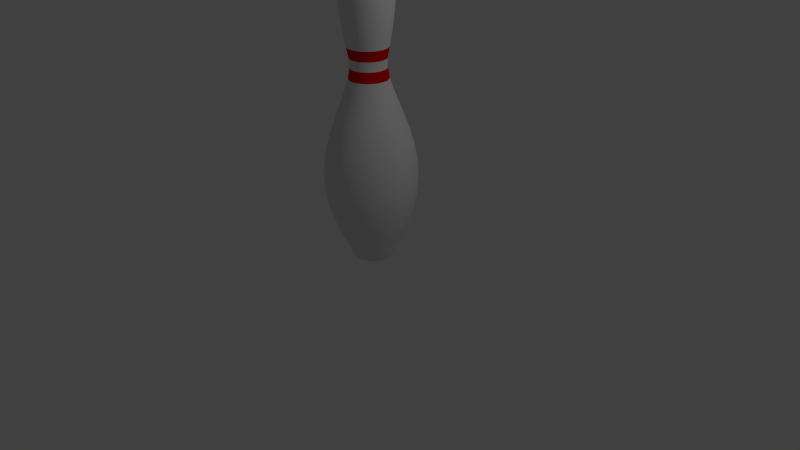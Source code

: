 # Source: Pin.blend  (saved by Blender 2.76.0; exported with 4.5.12 LTS)
import bpy
from mathutils import Matrix  # noqa: F401  (used for matrix-valued properties, if any)

bpy.ops.wm.read_factory_settings(use_empty=True)
scene = bpy.context.scene
scene.name = 'Scene'

# ---- collections
col_collection_1 = bpy.data.collections.new('Collection 1'); scene.collection.children.link(col_collection_1)

# ---- materials (node trees are filled in below, after node groups)
mat_pin = bpy.data.materials.new('Pin')
mat_pin.alpha_threshold = 0.0
mat_pin.use_transparent_shadow = False
mat_pin.roughness = 0.5
mat_stripe = bpy.data.materials.new('Stripe')
mat_stripe.alpha_threshold = 0.0
mat_stripe.use_transparent_shadow = False
mat_stripe.diffuse_color = (0.8, 0.0, 0.003581, 1.0)
mat_stripe.roughness = 0.5

# ---- material node trees

# ---- world
world_world = bpy.data.worlds.new('World'); scene.world = world_world
world_world.color = (0.05088, 0.05088, 0.05088)
world_world.use_sun_shadow = False
world_world.sun_shadow_jitter_overblur = 0.0
world_world.cycles.sampling_method = 'MANUAL'
world_world.cycles.sample_map_resolution = 256

# ---- cameras
cam_camera = bpy.data.cameras.new('Camera')
cam_camera.clip_end = 100.0
cam_camera.lens = 35.0
cam_camera.sensor_width = 32.0
cam_camera.sensor_height = 18.0
cam_camera.ortho_scale = 7.314
cam_camera.dof.focus_distance = 0.0
cam_camera.dof.aperture_fstop = 128.0

# ---- lights
light_lamp = bpy.data.lights.new('Lamp', 'POINT')
light_lamp.transmission_factor = 0.0
light_lamp.cutoff_distance = 30.0
light_lamp.energy = 100.0
light_lamp.shadow_buffer_clip_start = 1.001
light_lamp.shadow_soft_size = 0.1
light_lamp.shadow_maximum_resolution = 0.006
light_lamp.use_absolute_resolution = True
light_lamp.cycles.use_multiple_importance_sampling = False

# ---- meshes
me_mesh = bpy.data.meshes.new('Mesh')
me_mesh.from_pydata([(0.1051, 0.0, 1.886), (0.2481, 0.0, 1.781), (0.2905, 0.0, 1.698), (0.3167, 0.0, 1.597), (0.3287, 0.0, 1.482), (0.3288, 0.0, 1.357), (0.3194, 0.0, 1.225), (0.2807, 0.0, 0.9494), (0.2306, 0.0, 0.682), (0.2249, 7.216e-10, 0.5634), (0.2473, 2.927e-09, 0.4347), (0.2905, 6.676e-09, 0.2956), (0.3474, 1.203e-08, 0.1458), (0.4107, 1.905e-08, -0.01501), (0.5676, 5.07e-08, -0.5663), (0.5849, 6.499e-08, -0.774), (0.5238, 9.952e-08, -1.227), (0.431, 1.199e-07, -1.473), (0.3795, 1.268e-07, -1.586), (0.307, 1.217e-07, -1.75), (0.2589, 9.852e-08, -1.846), (0.2378, 8.289e-08, -1.874), (0.1895, 4.888e-08, -1.9), (0.1574, 3.266e-08, -1.903), (0.1168, 1.838e-08, -1.903), (0.0651, 7.139e-09, -1.901), (0.09992, -0.03246, 1.886), (0.1778, -0.05779, 1.845), (0.2359, -0.07666, 1.781), (0.2763, -0.08978, 1.698), (0.3012, -0.09785, 1.597), (0.3126, -0.1016, 1.482), (0.3127, -0.1016, 1.357), (0.3037, -0.09869, 1.225), (0.2878, -0.0935, 1.088), (0.267, -0.08674, 0.9494), (0.2434, -0.0791, 0.8132), (0.2194, -0.07127, 0.682), (0.2139, -0.06951, 0.5634), (0.2352, -0.07641, 0.4347), (0.2763, -0.08977, 0.2956), (0.3304, -0.1073, 0.1458), (0.3906, -0.1269, -0.01501), (0.4502, -0.1463, -0.1871), (0.5022, -0.1632, -0.3707), (0.5399, -0.1754, -0.5663), (0.5563, -0.1808, -0.774), (0.5447, -0.177, -0.9942), (0.4982, -0.1619, -1.227), (0.4099, -0.1332, -1.473), (0.361, -0.1173, -1.586), (0.3224, -0.1048, -1.678), (0.292, -0.09488, -1.75), (0.2674, -0.08687, -1.805), (0.2462, -0.07999, -1.846), (0.2262, -0.07349, -1.874), (0.205, -0.06659, -1.891), (0.1802, -0.05857, -1.9), (0.1497, -0.04865, -1.903), (0.111, -0.03608, -1.903), (0.06192, -0.02012, -1.901), (0.08499, -0.06175, 1.886), (0.1513, -0.1099, 1.845), (0.2007, -0.1458, 1.781), (0.2351, -0.1708, 1.698), (0.2562, -0.1861, 1.597), (0.2659, -0.1932, 1.482), (0.266, -0.1933, 1.357), (0.2584, -0.1877, 1.225), (0.2448, -0.1778, 1.088), (0.2271, -0.165, 0.9494), (0.2071, -0.1505, 0.8132), (0.1866, -0.1356, 0.682), (0.182, -0.1322, 0.5634), (0.2001, -0.1453, 0.4347), (0.235, -0.1707, 0.2956), (0.281, -0.2042, 0.1458), (0.3323, -0.2414, -0.01501), (0.3829, -0.2782, -0.1871), (0.4272, -0.3104, -0.3707), (0.4592, -0.3337, -0.5663), (0.4732, -0.3438, -0.774), (0.4633, -0.3366, -0.9942), (0.4238, -0.3079, -1.227), (0.3487, -0.2533, -1.473), (0.3071, -0.2231, -1.586), (0.2743, -0.1993, -1.678), (0.2484, -0.1805, -1.75), (0.2274, -0.1652, -1.805), (0.2094, -0.1522, -1.846), (0.1924, -0.1398, -1.874), (0.1743, -0.1267, -1.891), (0.1533, -0.1114, -1.9), (0.1274, -0.09253, -1.903), (0.09446, -0.06863, -1.903), (0.05267, -0.03827, -1.901), (0.06175, -0.08499, 1.886), (0.1099, -0.1513, 1.845), (0.1458, -0.2007, 1.781), (0.1708, -0.2351, 1.698), (0.1861, -0.2562, 1.597), (0.1932, -0.2659, 1.482), (0.1933, -0.266, 1.357), (0.1877, -0.2584, 1.225), (0.1778, -0.2448, 1.088), (0.165, -0.2271, 0.9494), (0.1505, -0.2071, 0.8132), (0.1356, -0.1866, 0.682), (0.1322, -0.182, 0.5634), (0.1453, -0.2001, 0.4347), (0.1707, -0.235, 0.2956), (0.2042, -0.281, 0.1458), (0.2414, -0.3323, -0.01501), (0.2782, -0.3829, -0.1871), (0.3104, -0.4272, -0.3707), (0.3337, -0.4592, -0.5663), (0.3438, -0.4732, -0.774), (0.3366, -0.4633, -0.9942), (0.3079, -0.4238, -1.227), (0.2533, -0.3487, -1.473), (0.2231, -0.3071, -1.586), (0.1993, -0.2743, -1.678), (0.1805, -0.2484, -1.75), (0.1652, -0.2274, -1.805), (0.1522, -0.2094, -1.846), (0.1398, -0.1924, -1.874), (0.1267, -0.1743, -1.891), (0.1114, -0.1533, -1.9), (0.09253, -0.1274, -1.903), (0.06863, -0.09446, -1.903), (0.03827, -0.05267, -1.901), (0.03246, -0.09992, 1.886), (0.05779, -0.1778, 1.845), (0.07666, -0.2359, 1.781), (0.08978, -0.2763, 1.698), (0.09785, -0.3012, 1.597), (0.1016, -0.3126, 1.482), (0.1016, -0.3127, 1.357), (0.09869, -0.3037, 1.225), (0.0935, -0.2878, 1.088), (0.08674, -0.267, 0.9494), (0.0791, -0.2434, 0.8132), (0.07127, -0.2194, 0.682), (0.06951, -0.2139, 0.5634), (0.07641, -0.2352, 0.4347), (0.08977, -0.2763, 0.2956), (0.1073, -0.3304, 0.1458), (0.1269, -0.3906, -0.01501), (0.1463, -0.4502, -0.1871), (0.1632, -0.5022, -0.3707), (0.1754, -0.5399, -0.5663), (0.1808, -0.5563, -0.774), (0.177, -0.5447, -0.9942), (0.1619, -0.4982, -1.227), (0.1332, -0.4099, -1.473), (0.1173, -0.361, -1.586), (0.1048, -0.3224, -1.678), (0.09488, -0.292, -1.75), (0.08687, -0.2674, -1.805), (0.07999, -0.2462, -1.846), (0.07349, -0.2262, -1.874), (0.06659, -0.205, -1.891), (0.05857, -0.1802, -1.9), (0.04865, -0.1497, -1.903), (0.03608, -0.111, -1.903), (0.02012, -0.06192, -1.901), (-3.725e-09, -0.1051, 1.886), (0.0, -0.187, 1.845), (7.451e-09, -0.2481, 1.781), (-7.451e-09, -0.2905, 1.698), (0.0, -0.3167, 1.597), (7.451e-09, -0.3287, 1.482), (7.451e-09, -0.3288, 1.357), (0.0, -0.3194, 1.225), (7.451e-09, -0.3026, 1.088), (1.49e-08, -0.2807, 0.9494), (-7.451e-09, -0.256, 0.8132), (0.0, -0.2306, 0.682), (-7.451e-09, -0.2249, 0.5634), (0.0, -0.2473, 0.4347), (7.451e-09, -0.2905, 0.2956), (-7.451e-09, -0.3474, 0.1458), (-1.49e-08, -0.4107, -0.01501), (0.0, -0.4733, -0.1871), (0.0, -0.528, -0.3707), (-1.49e-08, -0.5676, -0.5663), (5.96e-08, -0.5849, -0.774), (2.98e-08, -0.5727, -0.9942), (8.941e-08, -0.5238, -1.227), (1.043e-07, -0.431, -1.473), (1.267e-07, -0.3795, -1.586), (1.341e-07, -0.339, -1.678), (1.341e-07, -0.307, -1.75), (1.043e-07, -0.2811, -1.805), (8.941e-08, -0.2589, -1.846), (7.451e-08, -0.2378, -1.874), (5.215e-08, -0.2155, -1.891), (4.098e-08, -0.1895, -1.9), (4.098e-08, -0.1574, -1.903), (1.863e-08, -0.1168, -1.903), (1.863e-09, -0.0651, -1.901), (0.0, 0.0, -1.9), (-0.03246, -0.09992, 1.886), (-0.05779, -0.1778, 1.845), (-0.07666, -0.2359, 1.781), (-0.08978, -0.2763, 1.698), (-0.09785, -0.3012, 1.597), (-0.1016, -0.3126, 1.482), (-0.1016, -0.3127, 1.357), (-0.09869, -0.3037, 1.225), (-0.0935, -0.2878, 1.088), (-0.08674, -0.267, 0.9494), (-0.0791, -0.2434, 0.8132), (-0.07127, -0.2194, 0.682), (-0.06951, -0.2139, 0.5634), (-0.07641, -0.2352, 0.4347), (-0.08977, -0.2763, 0.2956), (-0.1073, -0.3304, 0.1458), (-0.1269, -0.3906, -0.01501), (-0.1463, -0.4502, -0.1871), (-0.1632, -0.5022, -0.3707), (-0.1754, -0.5399, -0.5663), (-0.1808, -0.5563, -0.774), (-0.177, -0.5447, -0.9942), (-0.1619, -0.4982, -1.227), (-0.1332, -0.4099, -1.473), (-0.1173, -0.361, -1.586), (-0.1048, -0.3224, -1.678), (-0.09488, -0.292, -1.75), (-0.08687, -0.2674, -1.805), (-0.07999, -0.2462, -1.846), (-0.07349, -0.2262, -1.874), (-0.06659, -0.205, -1.891), (-0.05857, -0.1802, -1.9), (-0.04865, -0.1497, -1.903), (-0.03608, -0.111, -1.903), (-0.02012, -0.06192, -1.901), (-0.06175, -0.08499, 1.886), (-0.1099, -0.1513, 1.845), (-0.1458, -0.2007, 1.781), (-0.1708, -0.2351, 1.698), (-0.1861, -0.2562, 1.597), (-0.1932, -0.2659, 1.482), (-0.1933, -0.266, 1.357), (-0.1877, -0.2584, 1.225), (-0.1778, -0.2448, 1.088), (-0.165, -0.2271, 0.9494), (-0.1505, -0.2071, 0.8132), (-0.1356, -0.1866, 0.682), (-0.1322, -0.182, 0.5634), (-0.1453, -0.2001, 0.4347), (-0.1707, -0.235, 0.2956), (-0.2042, -0.281, 0.1458), (-0.2414, -0.3323, -0.01501), (-0.2782, -0.3829, -0.1871), (-0.3104, -0.4272, -0.3707), (-0.3337, -0.4592, -0.5663), (-0.3438, -0.4732, -0.774), (-0.3366, -0.4633, -0.9942), (-0.3079, -0.4238, -1.227), (-0.2533, -0.3487, -1.473), (-0.2231, -0.3071, -1.586), (-0.1993, -0.2743, -1.678), (-0.1805, -0.2484, -1.75), (-0.1652, -0.2274, -1.805), (-0.1522, -0.2094, -1.846), (-0.1398, -0.1924, -1.874), (-0.1267, -0.1743, -1.891), (-0.1114, -0.1533, -1.9), (-0.09253, -0.1274, -1.903), (-0.06863, -0.09446, -1.903), (-0.03827, -0.05267, -1.901), (-0.08499, -0.06175, 1.886), (-0.1513, -0.1099, 1.845), (-0.2007, -0.1458, 1.781), (-0.2351, -0.1708, 1.698), (-0.2562, -0.1861, 1.597), (-0.2659, -0.1932, 1.482), (-0.266, -0.1933, 1.357), (-0.2584, -0.1877, 1.225), (-0.2448, -0.1778, 1.088), (-0.2271, -0.165, 0.9494), (-0.2071, -0.1505, 0.8132), (-0.1866, -0.1356, 0.682), (-0.182, -0.1322, 0.5634), (-0.2001, -0.1453, 0.4347), (-0.235, -0.1707, 0.2956), (-0.281, -0.2042, 0.1458), (-0.3323, -0.2414, -0.01501), (-0.3829, -0.2782, -0.1871), (-0.4272, -0.3104, -0.3707), (-0.4592, -0.3337, -0.5663), (-0.4732, -0.3438, -0.774), (-0.4633, -0.3366, -0.9942), (-0.4238, -0.3079, -1.227), (-0.3487, -0.2533, -1.473), (-0.3071, -0.2231, -1.586), (-0.2743, -0.1993, -1.678), (-0.2484, -0.1805, -1.75), (-0.2274, -0.1652, -1.805), (-0.2094, -0.1522, -1.846), (-0.1924, -0.1398, -1.874), (-0.1743, -0.1267, -1.891), (-0.1533, -0.1114, -1.9), (-0.1274, -0.09253, -1.903), (-0.09446, -0.06863, -1.903), (-0.05267, -0.03827, -1.901), (-0.09992, -0.03246, 1.886), (-0.1778, -0.05779, 1.845), (-0.2359, -0.07666, 1.781), (-0.2763, -0.08978, 1.698), (-0.3012, -0.09785, 1.597), (-0.3126, -0.1016, 1.482), (-0.3127, -0.1016, 1.357), (-0.3037, -0.09869, 1.225), (-0.2878, -0.0935, 1.088), (-0.267, -0.08674, 0.9494), (-0.2434, -0.0791, 0.8132), (-0.2194, -0.07127, 0.682), (-0.2139, -0.06951, 0.5634), (-0.2352, -0.07641, 0.4347), (-0.2763, -0.08977, 0.2956), (-0.3304, -0.1073, 0.1458), (-0.3906, -0.1269, -0.01501), (-0.4502, -0.1463, -0.1871), (-0.5022, -0.1632, -0.3707), (-0.5399, -0.1754, -0.5663), (-0.5563, -0.1808, -0.774), (-0.5447, -0.177, -0.9942), (-0.4982, -0.1619, -1.227), (-0.4099, -0.1332, -1.473), (-0.361, -0.1173, -1.586), (-0.3224, -0.1048, -1.678), (-0.292, -0.09488, -1.75), (-0.2674, -0.08687, -1.805), (-0.2462, -0.07999, -1.846), (-0.2262, -0.07349, -1.874), (-0.205, -0.06659, -1.891), (-0.1802, -0.05857, -1.9), (-0.1497, -0.04865, -1.903), (-0.111, -0.03608, -1.903), (-0.06192, -0.02012, -1.901), (-0.1051, 5.588e-09, 1.886), (-0.187, -1.49e-08, 1.845), (-0.2481, 0.0, 1.781), (-0.2905, 7.451e-09, 1.698), (-0.3167, 7.451e-09, 1.597), (-0.3287, -1.49e-08, 1.482), (-0.3288, -1.49e-08, 1.357), (-0.3194, 0.0, 1.225), (-0.3026, -7.451e-09, 1.088), (-0.2807, -1.49e-08, 0.9494), (-0.256, 7.451e-09, 0.8132), (-0.2306, 1.49e-08, 0.682), (-0.2249, -1.49e-08, 0.5634), (-0.2473, 1.49e-08, 0.4347), (-0.2905, 0.0, 0.2956), (-0.3474, 7.451e-09, 0.1458), (-0.4107, -7.451e-09, -0.01501), (-0.4733, 0.0, -0.1871), (-0.528, 0.0, -0.3707), (-0.5676, 1.49e-08, -0.5663), (-0.5849, -8.941e-08, -0.774), (-0.5727, 0.0, -0.9942), (-0.5238, -1.043e-07, -1.227), (-0.431, -1.043e-07, -1.473), (-0.3795, -1.118e-07, -1.586), (-0.339, -1.192e-07, -1.678), (-0.307, -1.341e-07, -1.75), (-0.2811, -1.043e-07, -1.805), (-0.2589, -8.196e-08, -1.846), (-0.2378, -5.96e-08, -1.874), (-0.2155, -5.215e-08, -1.891), (-0.1895, -4.098e-08, -1.9), (-0.1574, -4.843e-08, -1.903), (-0.1168, -2.235e-08, -1.903), (-0.0651, -1.863e-09, -1.901), (0.0, 0.0, 1.9), (-0.09992, 0.03246, 1.886), (-0.1778, 0.05779, 1.845), (-0.2359, 0.07666, 1.781), (-0.2763, 0.08978, 1.698), (-0.3012, 0.09785, 1.597), (-0.3126, 0.1016, 1.482), (-0.3127, 0.1016, 1.357), (-0.3037, 0.09869, 1.225), (-0.2878, 0.0935, 1.088), (-0.267, 0.08674, 0.9494), (-0.2434, 0.0791, 0.8132), (-0.2194, 0.07127, 0.682), (-0.2139, 0.06951, 0.5634), (-0.2352, 0.07641, 0.4347), (-0.2763, 0.08977, 0.2956), (-0.3304, 0.1073, 0.1458), (-0.3906, 0.1269, -0.01501), (-0.4502, 0.1463, -0.1871), (-0.5022, 0.1632, -0.3707), (-0.5399, 0.1754, -0.5663), (-0.5563, 0.1808, -0.774), (-0.5447, 0.177, -0.9942), (-0.4982, 0.1619, -1.227), (-0.4099, 0.1332, -1.473), (-0.361, 0.1173, -1.586), (-0.3224, 0.1048, -1.678), (-0.292, 0.09488, -1.75), (-0.2674, 0.08687, -1.805), (-0.2462, 0.07999, -1.846), (-0.2262, 0.07349, -1.874), (-0.205, 0.06659, -1.891), (-0.1802, 0.05857, -1.9), (-0.1497, 0.04865, -1.903), (-0.111, 0.03608, -1.903), (-0.06192, 0.02012, -1.901), (-0.08499, 0.06175, 1.886), (-0.1513, 0.1099, 1.845), (-0.2007, 0.1458, 1.781), (-0.2351, 0.1708, 1.698), (-0.2562, 0.1861, 1.597), (-0.2659, 0.1932, 1.482), (-0.266, 0.1933, 1.357), (-0.2584, 0.1877, 1.225), (-0.2448, 0.1778, 1.088), (-0.2271, 0.165, 0.9494), (-0.2071, 0.1505, 0.8132), (-0.1866, 0.1356, 0.682), (-0.182, 0.1322, 0.5634), (-0.2001, 0.1453, 0.4347), (-0.235, 0.1707, 0.2956), (-0.281, 0.2042, 0.1458), (-0.3323, 0.2414, -0.01501), (-0.3829, 0.2782, -0.1871), (-0.4272, 0.3104, -0.3707), (-0.4592, 0.3337, -0.5663), (-0.4732, 0.3438, -0.774), (-0.4633, 0.3366, -0.9942), (-0.4238, 0.3079, -1.227), (-0.3487, 0.2533, -1.473), (-0.3071, 0.2231, -1.586), (-0.2743, 0.1993, -1.678), (-0.2484, 0.1805, -1.75), (-0.2274, 0.1652, -1.805), (-0.2094, 0.1522, -1.846), (-0.1924, 0.1398, -1.874), (-0.1743, 0.1267, -1.891), (-0.1533, 0.1114, -1.9), (-0.1274, 0.09253, -1.903), (-0.09446, 0.06863, -1.903), (-0.05267, 0.03827, -1.901), (-0.06175, 0.08499, 1.886), (-0.1099, 0.1513, 1.845), (-0.1458, 0.2007, 1.781), (-0.1708, 0.2351, 1.698), (-0.1861, 0.2562, 1.597), (-0.1932, 0.2659, 1.482), (-0.1933, 0.266, 1.357), (-0.1877, 0.2584, 1.225), (-0.1778, 0.2448, 1.088), (-0.165, 0.2271, 0.9494), (-0.1505, 0.2071, 0.8132), (-0.1356, 0.1866, 0.682), (-0.1322, 0.182, 0.5634), (-0.1453, 0.2001, 0.4347), (-0.1707, 0.235, 0.2956), (-0.2042, 0.281, 0.1458), (-0.2414, 0.3323, -0.01501), (-0.2782, 0.3829, -0.1871), (-0.3104, 0.4272, -0.3707), (-0.3337, 0.4592, -0.5663), (-0.3438, 0.4732, -0.774), (-0.3366, 0.4633, -0.9942), (-0.3079, 0.4238, -1.227), (-0.2533, 0.3487, -1.473), (-0.2231, 0.3071, -1.586), (-0.1993, 0.2743, -1.678), (-0.1805, 0.2484, -1.75), (-0.1652, 0.2274, -1.805), (-0.1522, 0.2094, -1.846), (-0.1398, 0.1924, -1.874), (-0.1267, 0.1743, -1.891), (-0.1114, 0.1533, -1.9), (-0.09253, 0.1274, -1.903), (-0.06863, 0.09446, -1.903), (-0.03827, 0.05267, -1.901), (-0.03246, 0.09992, 1.886), (-0.05779, 0.1778, 1.845), (-0.07666, 0.2359, 1.781), (-0.08978, 0.2763, 1.698), (-0.09785, 0.3012, 1.597), (-0.1016, 0.3126, 1.482), (-0.1016, 0.3127, 1.357), (-0.09869, 0.3037, 1.225), (-0.0935, 0.2878, 1.088), (-0.08674, 0.267, 0.9494), (-0.0791, 0.2434, 0.8132), (-0.07127, 0.2194, 0.682), (-0.06951, 0.2139, 0.5634), (-0.07641, 0.2352, 0.4347), (-0.08977, 0.2763, 0.2956), (-0.1073, 0.3304, 0.1458), (-0.1269, 0.3906, -0.01501), (-0.1463, 0.4502, -0.1871), (-0.1632, 0.5022, -0.3707), (-0.1754, 0.5399, -0.5663), (-0.1808, 0.5563, -0.774), (-0.177, 0.5447, -0.9942), (-0.1619, 0.4982, -1.227), (-0.1332, 0.4099, -1.473), (-0.1173, 0.361, -1.586), (-0.1048, 0.3224, -1.678), (-0.09488, 0.292, -1.75), (-0.08687, 0.2674, -1.805), (-0.07999, 0.2462, -1.846), (-0.07349, 0.2262, -1.874), (-0.06659, 0.205, -1.891), (-0.05857, 0.1802, -1.9), (-0.04865, 0.1497, -1.903), (-0.03608, 0.111, -1.903), (-0.02012, 0.06192, -1.901), (5.588e-09, 0.1051, 1.886), (-1.49e-08, 0.187, 1.845), (1.49e-08, 0.2481, 1.781), (1.49e-08, 0.2905, 1.698), (7.451e-09, 0.3167, 1.597), (0.0, 0.3287, 1.482), (-1.49e-08, 0.3288, 1.357), (0.0, 0.3194, 1.225), (-7.451e-09, 0.3026, 1.088), (-7.451e-09, 0.2807, 0.9494), (7.451e-09, 0.256, 0.8132), (1.49e-08, 0.2306, 0.682), (-2.98e-08, 0.2249, 0.5634), (1.49e-08, 0.2473, 0.4347), (0.0, 0.2905, 0.2956), (-7.451e-09, 0.3474, 0.1458), (-7.451e-09, 0.4107, -0.01501), (0.0, 0.4733, -0.1871), (0.0, 0.528, -0.3707), (1.49e-08, 0.5676, -0.5663), (-5.96e-08, 0.5849, -0.774), (0.0, 0.5727, -0.9942), (-1.192e-07, 0.5238, -1.227), (-1.192e-07, 0.431, -1.473), (-8.196e-08, 0.3795, -1.586), (-9.686e-08, 0.339, -1.678), (-1.192e-07, 0.307, -1.75), (-1.043e-07, 0.2811, -1.805), (-7.451e-08, 0.2589, -1.846), (-5.96e-08, 0.2378, -1.874), (-5.215e-08, 0.2155, -1.891), (-4.47e-08, 0.1895, -1.9), (-5.215e-08, 0.1574, -1.903), (-3.353e-08, 0.1168, -1.903), (1.863e-09, 0.0651, -1.901), (0.03246, 0.09992, 1.886), (0.05779, 0.1778, 1.845), (0.07666, 0.2359, 1.781), (0.08978, 0.2763, 1.698), (0.09785, 0.3012, 1.597), (0.1016, 0.3126, 1.482), (0.1016, 0.3127, 1.357), (0.09869, 0.3037, 1.225), (0.0935, 0.2878, 1.088), (0.08674, 0.267, 0.9494), (0.0791, 0.2434, 0.8132), (0.07127, 0.2194, 0.682), (0.06951, 0.2139, 0.5634), (0.07641, 0.2352, 0.4347), (0.08977, 0.2763, 0.2956), (0.1073, 0.3304, 0.1458), (0.1269, 0.3906, -0.01501), (0.1463, 0.4502, -0.1871), (0.1632, 0.5022, -0.3707), (0.1754, 0.5399, -0.5663), (0.1808, 0.5563, -0.774), (0.177, 0.5447, -0.9942), (0.1619, 0.4982, -1.227), (0.1332, 0.4099, -1.473), (0.1173, 0.361, -1.586), (0.1048, 0.3224, -1.678), (0.09488, 0.292, -1.75), (0.08687, 0.2674, -1.805), (0.07999, 0.2462, -1.846), (0.07349, 0.2262, -1.874), (0.06659, 0.205, -1.891), (0.05857, 0.1802, -1.9), (0.04865, 0.1497, -1.903), (0.03608, 0.111, -1.903), (0.02012, 0.06192, -1.901), (0.06175, 0.08499, 1.886), (0.1099, 0.1513, 1.845), (0.1458, 0.2007, 1.781), (0.1708, 0.2351, 1.698), (0.1861, 0.2562, 1.597), (0.1932, 0.2659, 1.482), (0.1933, 0.266, 1.357), (0.1877, 0.2584, 1.225), (0.1778, 0.2448, 1.088), (0.165, 0.2271, 0.9494), (0.1505, 0.2071, 0.8132), (0.1356, 0.1866, 0.682), (0.1322, 0.182, 0.5634), (0.1453, 0.2001, 0.4347), (0.1707, 0.235, 0.2956), (0.2042, 0.281, 0.1458), (0.2414, 0.3323, -0.01501), (0.2782, 0.3829, -0.1871), (0.3104, 0.4272, -0.3707), (0.3337, 0.4592, -0.5663), (0.3438, 0.4732, -0.774), (0.3366, 0.4633, -0.9942), (0.3079, 0.4238, -1.227), (0.2533, 0.3487, -1.473), (0.2231, 0.3071, -1.586), (0.1993, 0.2743, -1.678), (0.1805, 0.2484, -1.75), (0.1652, 0.2274, -1.805), (0.1522, 0.2094, -1.846), (0.1398, 0.1924, -1.874), (0.1267, 0.1743, -1.891), (0.1114, 0.1533, -1.9), (0.09253, 0.1274, -1.903), (0.06863, 0.09446, -1.903), (0.03827, 0.05267, -1.901), (0.08499, 0.06175, 1.886), (0.1513, 0.1099, 1.845), (0.2007, 0.1458, 1.781), (0.2351, 0.1708, 1.698), (0.2562, 0.1861, 1.597), (0.2659, 0.1932, 1.482), (0.266, 0.1933, 1.357), (0.2584, 0.1877, 1.225), (0.2448, 0.1778, 1.088), (0.2271, 0.165, 0.9494), (0.2071, 0.1505, 0.8132), (0.1866, 0.1356, 0.682), (0.182, 0.1322, 0.5634), (0.2001, 0.1453, 0.4347), (0.235, 0.1707, 0.2956), (0.281, 0.2042, 0.1458), (0.3323, 0.2414, -0.01501), (0.3829, 0.2782, -0.1871), (0.4272, 0.3104, -0.3707), (0.4592, 0.3337, -0.5663), (0.4732, 0.3438, -0.774), (0.4633, 0.3366, -0.9942), (0.4238, 0.3079, -1.227), (0.3487, 0.2533, -1.473), (0.3071, 0.2231, -1.586), (0.2743, 0.1993, -1.678), (0.2484, 0.1805, -1.75), (0.2274, 0.1652, -1.805), (0.2094, 0.1522, -1.846), (0.1924, 0.1398, -1.874), (0.1743, 0.1267, -1.891), (0.1533, 0.1114, -1.9), (0.1274, 0.09253, -1.903), (0.09446, 0.06863, -1.903), (0.05267, 0.03827, -1.901), (0.09992, 0.03246, 1.886), (0.1778, 0.05779, 1.845), (0.2359, 0.07666, 1.781), (0.2763, 0.08978, 1.698), (0.3012, 0.09785, 1.597), (0.3126, 0.1016, 1.482), (0.3127, 0.1016, 1.357), (0.3037, 0.09869, 1.225), (0.2878, 0.0935, 1.088), (0.267, 0.08674, 0.9494), (0.2434, 0.0791, 0.8132), (0.2194, 0.07127, 0.682), (0.2139, 0.06951, 0.5634), (0.2352, 0.07641, 0.4347), (0.2763, 0.08977, 0.2956), (0.3304, 0.1073, 0.1458), (0.3906, 0.1269, -0.01501), (0.4502, 0.1463, -0.1871), (0.5022, 0.1632, -0.3707), (0.5399, 0.1754, -0.5663), (0.5563, 0.1808, -0.774), (0.5447, 0.177, -0.9942), (0.4982, 0.1619, -1.227), (0.4099, 0.1332, -1.473), (0.361, 0.1173, -1.586), (0.3224, 0.1048, -1.678), (0.292, 0.09488, -1.75), (0.2674, 0.08687, -1.805), (0.2462, 0.07999, -1.846), (0.2262, 0.07349, -1.874), (0.205, 0.06659, -1.891), (0.1802, 0.05857, -1.9), (0.1497, 0.04865, -1.903), (0.111, 0.03608, -1.903), (0.06192, 0.02012, -1.901), (0.187, 1.49e-08, 1.845), (0.3026, 7.451e-09, 1.088), (0.256, 0.0, 0.8132), (0.4733, 0.0, -0.1871), (0.528, 0.0, -0.3707), (0.5727, 0.0, -0.9942), (0.339, 5.96e-08, -1.678), (0.2811, 1.043e-07, -1.805), (0.2155, 5.215e-08, -1.891)], [], [(16, 48, 49, 17), (17, 49, 50, 18), (8, 37, 38, 9), (9, 38, 39, 10), (10, 39, 40, 11), (11, 40, 41, 12), (20, 54, 55, 21), (12, 41, 42, 13), (1, 28, 29, 2), (2, 29, 30, 3), (3, 30, 31, 4), (22, 57, 58, 23), (4, 31, 32, 5), (23, 58, 59, 24), (14, 45, 46, 15), (5, 32, 33, 6), (24, 59, 60, 25), (51, 86, 87, 52), (38, 73, 74, 39), (52, 87, 88, 53), (39, 74, 75, 40), (26, 61, 62, 27), (53, 88, 89, 54), (40, 75, 76, 41), (27, 62, 63, 28), (54, 89, 90, 55), (41, 76, 77, 42), (28, 63, 64, 29), (55, 90, 91, 56), (42, 77, 78, 43), (29, 64, 65, 30), (56, 91, 92, 57), (43, 78, 79, 44), (30, 65, 66, 31), (57, 92, 93, 58), (44, 79, 80, 45), (31, 66, 67, 32), (58, 93, 94, 59), (45, 80, 81, 46), (32, 67, 68, 33), (59, 94, 95, 60), (46, 81, 82, 47), (33, 68, 69, 34), (47, 82, 83, 48), (34, 69, 70, 35), (48, 83, 84, 49), (35, 70, 71, 36), (49, 84, 85, 50), (36, 71, 72, 37), (50, 85, 86, 51), (37, 72, 73, 38), (80, 115, 116, 81), (67, 102, 103, 68), (94, 129, 130, 95), (81, 116, 117, 82), (68, 103, 104, 69), (82, 117, 118, 83), (69, 104, 105, 70), (83, 118, 119, 84), (70, 105, 106, 71), (84, 119, 120, 85), (71, 106, 107, 72), (85, 120, 121, 86), (72, 107, 108, 73), (86, 121, 122, 87), (73, 108, 109, 74), (87, 122, 123, 88), (74, 109, 110, 75), (61, 96, 97, 62), (88, 123, 124, 89), (75, 110, 111, 76), (62, 97, 98, 63), (89, 124, 125, 90), (76, 111, 112, 77), (63, 98, 99, 64), (90, 125, 126, 91), (77, 112, 113, 78), (64, 99, 100, 65), (91, 126, 127, 92), (78, 113, 114, 79), (65, 100, 101, 66), (92, 127, 128, 93), (79, 114, 115, 80), (66, 101, 102, 67), (93, 128, 129, 94), (109, 144, 145, 110), (96, 131, 132, 97), (123, 158, 159, 124), (110, 145, 146, 111), (97, 132, 133, 98), (124, 159, 160, 125), (111, 146, 147, 112), (98, 133, 134, 99), (125, 160, 161, 126), (112, 147, 148, 113), (99, 134, 135, 100), (126, 161, 162, 127), (113, 148, 149, 114), (100, 135, 136, 101), (127, 162, 163, 128), (114, 149, 150, 115), (101, 136, 137, 102), (128, 163, 164, 129), (115, 150, 151, 116), (102, 137, 138, 103), (129, 164, 165, 130), (116, 151, 152, 117), (103, 138, 139, 104), (117, 152, 153, 118), (104, 139, 140, 105), (118, 153, 154, 119), (105, 140, 141, 106), (119, 154, 155, 120), (106, 141, 142, 107), (120, 155, 156, 121), (107, 142, 143, 108), (121, 156, 157, 122), (108, 143, 144, 109), (122, 157, 158, 123), (138, 173, 174, 139), (152, 187, 188, 153), (139, 174, 175, 140), (153, 188, 189, 154), (140, 175, 176, 141), (154, 189, 190, 155), (141, 176, 177, 142), (155, 190, 191, 156), (142, 177, 178, 143), (156, 191, 192, 157), (143, 178, 179, 144), (157, 192, 193, 158), (144, 179, 180, 145), (131, 166, 167, 132), (158, 193, 194, 159), (145, 180, 181, 146), (132, 167, 168, 133), (159, 194, 195, 160), (146, 181, 182, 147), (133, 168, 169, 134), (160, 195, 196, 161), (147, 182, 183, 148), (134, 169, 170, 135), (161, 196, 197, 162), (148, 183, 184, 149), (135, 170, 171, 136), (162, 197, 198, 163), (149, 184, 185, 150), (136, 171, 172, 137), (163, 198, 199, 164), (150, 185, 186, 151), (137, 172, 173, 138), (164, 199, 200, 165), (151, 186, 187, 152), (167, 203, 204, 168), (194, 230, 231, 195), (181, 217, 218, 182), (168, 204, 205, 169), (195, 231, 232, 196), (182, 218, 219, 183), (169, 205, 206, 170), (196, 232, 233, 197), (183, 219, 220, 184), (170, 206, 207, 171), (197, 233, 234, 198), (184, 220, 221, 185), (171, 207, 208, 172), (198, 234, 235, 199), (185, 221, 222, 186), (172, 208, 209, 173), (199, 235, 236, 200), (186, 222, 223, 187), (173, 209, 210, 174), (187, 223, 224, 188), (174, 210, 211, 175), (188, 224, 225, 189), (175, 211, 212, 176), (189, 225, 226, 190), (176, 212, 213, 177), (190, 226, 227, 191), (177, 213, 214, 178), (191, 227, 228, 192), (178, 214, 215, 179), (192, 228, 229, 193), (179, 215, 216, 180), (166, 202, 203, 167), (193, 229, 230, 194), (180, 216, 217, 181), (224, 259, 260, 225), (211, 246, 247, 212), (225, 260, 261, 226), (212, 247, 248, 213), (226, 261, 262, 227), (213, 248, 249, 214), (227, 262, 263, 228), (214, 249, 250, 215), (228, 263, 264, 229), (215, 250, 251, 216), (202, 237, 238, 203), (229, 264, 265, 230), (216, 251, 252, 217), (203, 238, 239, 204), (230, 265, 266, 231), (217, 252, 253, 218), (204, 239, 240, 205), (231, 266, 267, 232), (218, 253, 254, 219), (205, 240, 241, 206), (232, 267, 268, 233), (219, 254, 255, 220), (206, 241, 242, 207), (233, 268, 269, 234), (220, 255, 256, 221), (207, 242, 243, 208), (234, 269, 270, 235), (221, 256, 257, 222), (208, 243, 244, 209), (235, 270, 271, 236), (222, 257, 258, 223), (209, 244, 245, 210), (223, 258, 259, 224), (210, 245, 246, 211), (266, 301, 302, 267), (253, 288, 289, 254), (240, 275, 276, 241), (267, 302, 303, 268), (254, 289, 290, 255), (241, 276, 277, 242), (268, 303, 304, 269), (255, 290, 291, 256), (242, 277, 278, 243), (269, 304, 305, 270), (256, 291, 292, 257), (243, 278, 279, 244), (270, 305, 306, 271), (257, 292, 293, 258), (244, 279, 280, 245), (258, 293, 294, 259), (245, 280, 281, 246), (259, 294, 295, 260), (246, 281, 282, 247), (260, 295, 296, 261), (247, 282, 283, 248), (261, 296, 297, 262), (248, 283, 284, 249), (262, 297, 298, 263), (249, 284, 285, 250), (263, 298, 299, 264), (250, 285, 286, 251), (237, 272, 273, 238), (264, 299, 300, 265), (251, 286, 287, 252), (238, 273, 274, 239), (265, 300, 301, 266), (252, 287, 288, 253), (239, 274, 275, 240), (295, 330, 331, 296), (282, 317, 318, 283), (296, 331, 332, 297), (283, 318, 319, 284), (297, 332, 333, 298), (284, 319, 320, 285), (298, 333, 334, 299), (285, 320, 321, 286), (272, 307, 308, 273), (299, 334, 335, 300), (286, 321, 322, 287), (273, 308, 309, 274), (300, 335, 336, 301), (287, 322, 323, 288), (274, 309, 310, 275), (301, 336, 337, 302), (288, 323, 324, 289), (275, 310, 311, 276), (302, 337, 338, 303), (289, 324, 325, 290), (276, 311, 312, 277), (303, 338, 339, 304), (290, 325, 326, 291), (277, 312, 313, 278), (304, 339, 340, 305), (291, 326, 327, 292), (278, 313, 314, 279), (305, 340, 341, 306), (292, 327, 328, 293), (279, 314, 315, 280), (293, 328, 329, 294), (280, 315, 316, 281), (294, 329, 330, 295), (281, 316, 317, 282), (324, 359, 360, 325), (311, 346, 347, 312), (338, 373, 374, 339), (325, 360, 361, 326), (312, 347, 348, 313), (339, 374, 375, 340), (326, 361, 362, 327), (313, 348, 349, 314), (340, 375, 376, 341), (327, 362, 363, 328), (314, 349, 350, 315), (328, 363, 364, 329), (315, 350, 351, 316), (329, 364, 365, 330), (316, 351, 352, 317), (330, 365, 366, 331), (317, 352, 353, 318), (331, 366, 367, 332), (318, 353, 354, 319), (332, 367, 368, 333), (319, 354, 355, 320), (333, 368, 369, 334), (320, 355, 356, 321), (307, 342, 343, 308), (334, 369, 370, 335), (321, 356, 357, 322), (308, 343, 344, 309), (335, 370, 371, 336), (322, 357, 358, 323), (309, 344, 345, 310), (336, 371, 372, 337), (323, 358, 359, 324), (310, 345, 346, 311), (337, 372, 373, 338), (353, 389, 390, 354), (367, 403, 404, 368), (354, 390, 391, 355), (368, 404, 405, 369), (355, 391, 392, 356), (342, 378, 379, 343), (369, 405, 406, 370), (356, 392, 393, 357), (343, 379, 380, 344), (370, 406, 407, 371), (357, 393, 394, 358), (344, 380, 381, 345), (371, 407, 408, 372), (358, 394, 395, 359), (345, 381, 382, 346), (372, 408, 409, 373), (359, 395, 396, 360), (346, 382, 383, 347), (373, 409, 410, 374), (360, 396, 397, 361), (347, 383, 384, 348), (374, 410, 411, 375), (361, 397, 398, 362), (348, 384, 385, 349), (375, 411, 412, 376), (362, 398, 399, 363), (349, 385, 386, 350), (363, 399, 400, 364), (350, 386, 387, 351), (364, 400, 401, 365), (351, 387, 388, 352), (365, 401, 402, 366), (352, 388, 389, 353), (366, 402, 403, 367), (383, 418, 419, 384), (410, 445, 446, 411), (397, 432, 433, 398), (384, 419, 420, 385), (411, 446, 447, 412), (398, 433, 434, 399), (385, 420, 421, 386), (399, 434, 435, 400), (386, 421, 422, 387), (400, 435, 436, 401), (387, 422, 423, 388), (401, 436, 437, 402), (388, 423, 424, 389), (402, 437, 438, 403), (389, 424, 425, 390), (403, 438, 439, 404), (390, 425, 426, 391), (404, 439, 440, 405), (391, 426, 427, 392), (378, 413, 414, 379), (405, 440, 441, 406), (392, 427, 428, 393), (379, 414, 415, 380), (406, 441, 442, 407), (393, 428, 429, 394), (380, 415, 416, 381), (407, 442, 443, 408), (394, 429, 430, 395), (381, 416, 417, 382), (408, 443, 444, 409), (395, 430, 431, 396), (382, 417, 418, 383), (409, 444, 445, 410), (396, 431, 432, 397), (439, 474, 475, 440), (426, 461, 462, 427), (413, 448, 449, 414), (440, 475, 476, 441), (427, 462, 463, 428), (414, 449, 450, 415), (441, 476, 477, 442), (428, 463, 464, 429), (415, 450, 451, 416), (442, 477, 478, 443), (429, 464, 465, 430), (416, 451, 452, 417), (443, 478, 479, 444), (430, 465, 466, 431), (417, 452, 453, 418), (444, 479, 480, 445), (431, 466, 467, 432), (418, 453, 454, 419), (445, 480, 481, 446), (432, 467, 468, 433), (419, 454, 455, 420), (446, 481, 482, 447), (433, 468, 469, 434), (420, 455, 456, 421), (434, 469, 470, 435), (421, 456, 457, 422), (435, 470, 471, 436), (422, 457, 458, 423), (436, 471, 472, 437), (423, 458, 459, 424), (437, 472, 473, 438), (424, 459, 460, 425), (438, 473, 474, 439), (425, 460, 461, 426), (468, 503, 504, 469), (455, 490, 491, 456), (469, 504, 505, 470), (456, 491, 492, 457), (470, 505, 506, 471), (457, 492, 493, 458), (471, 506, 507, 472), (458, 493, 494, 459), (472, 507, 508, 473), (459, 494, 495, 460), (473, 508, 509, 474), (460, 495, 496, 461), (474, 509, 510, 475), (461, 496, 497, 462), (448, 483, 484, 449), (475, 510, 511, 476), (462, 497, 498, 463), (449, 484, 485, 450), (476, 511, 512, 477), (463, 498, 499, 464), (450, 485, 486, 451), (477, 512, 513, 478), (464, 499, 500, 465), (451, 486, 487, 452), (478, 513, 514, 479), (465, 500, 501, 466), (452, 487, 488, 453), (479, 514, 515, 480), (466, 501, 502, 467), (453, 488, 489, 454), (480, 515, 516, 481), (467, 502, 503, 468), (454, 489, 490, 455), (481, 516, 517, 482), (497, 532, 533, 498), (484, 519, 520, 485), (511, 546, 547, 512), (498, 533, 534, 499), (485, 520, 521, 486), (512, 547, 548, 513), (499, 534, 535, 500), (486, 521, 522, 487), (513, 548, 549, 514), (500, 535, 536, 501), (487, 522, 523, 488), (514, 549, 550, 515), (501, 536, 537, 502), (488, 523, 524, 489), (515, 550, 551, 516), (502, 537, 538, 503), (489, 524, 525, 490), (516, 551, 552, 517), (503, 538, 539, 504), (490, 525, 526, 491), (504, 539, 540, 505), (491, 526, 527, 492), (505, 540, 541, 506), (492, 527, 528, 493), (506, 541, 542, 507), (493, 528, 529, 494), (507, 542, 543, 508), (494, 529, 530, 495), (508, 543, 544, 509), (495, 530, 531, 496), (509, 544, 545, 510), (496, 531, 532, 497), (483, 518, 519, 484), (510, 545, 546, 511), (526, 561, 562, 527), (540, 575, 576, 541), (527, 562, 563, 528), (541, 576, 577, 542), (528, 563, 564, 529), (542, 577, 578, 543), (529, 564, 565, 530), (543, 578, 579, 544), (530, 565, 566, 531), (544, 579, 580, 545), (531, 566, 567, 532), (518, 553, 554, 519), (545, 580, 581, 546), (532, 567, 568, 533), (519, 554, 555, 520), (546, 581, 582, 547), (533, 568, 569, 534), (520, 555, 556, 521), (547, 582, 583, 548), (534, 569, 570, 535), (521, 556, 557, 522), (548, 583, 584, 549), (535, 570, 571, 536), (522, 557, 558, 523), (549, 584, 585, 550), (536, 571, 572, 537), (523, 558, 559, 524), (550, 585, 586, 551), (537, 572, 573, 538), (524, 559, 560, 525), (551, 586, 587, 552), (538, 573, 574, 539), (525, 560, 561, 526), (539, 574, 575, 540), (555, 590, 591, 556), (582, 617, 618, 583), (569, 604, 605, 570), (556, 591, 592, 557), (583, 618, 619, 584), (570, 605, 606, 571), (557, 592, 593, 558), (584, 619, 620, 585), (571, 606, 607, 572), (558, 593, 594, 559), (585, 620, 621, 586), (572, 607, 608, 573), (559, 594, 595, 560), (586, 621, 622, 587), (573, 608, 609, 574), (560, 595, 596, 561), (574, 609, 610, 575), (561, 596, 597, 562), (575, 610, 611, 576), (562, 597, 598, 563), (576, 611, 612, 577), (563, 598, 599, 564), (577, 612, 613, 578), (564, 599, 600, 565), (578, 613, 614, 579), (565, 600, 601, 566), (579, 614, 615, 580), (566, 601, 602, 567), (553, 588, 589, 554), (580, 615, 616, 581), (567, 602, 603, 568), (554, 589, 590, 555), (581, 616, 617, 582), (568, 603, 604, 569), (611, 646, 647, 612), (598, 633, 634, 599), (612, 647, 648, 613), (599, 634, 635, 600), (613, 648, 649, 614), (600, 635, 636, 601), (614, 649, 650, 615), (601, 636, 637, 602), (588, 623, 624, 589), (615, 650, 651, 616), (602, 637, 638, 603), (589, 624, 625, 590), (616, 651, 652, 617), (603, 638, 639, 604), (590, 625, 626, 591), (617, 652, 653, 618), (604, 639, 640, 605), (591, 626, 627, 592), (618, 653, 654, 619), (605, 640, 641, 606), (592, 627, 628, 593), (619, 654, 655, 620), (606, 641, 642, 607), (593, 628, 629, 594), (620, 655, 656, 621), (607, 642, 643, 608), (594, 629, 630, 595), (621, 656, 657, 622), (608, 643, 644, 609), (595, 630, 631, 596), (609, 644, 645, 610), (596, 631, 632, 597), (610, 645, 646, 611), (597, 632, 633, 598), (653, 688, 689, 654), (640, 675, 676, 641), (627, 662, 663, 628), (654, 689, 690, 655), (641, 676, 677, 642), (628, 663, 664, 629), (655, 690, 691, 656), (642, 677, 678, 643), (629, 664, 665, 630), (656, 691, 692, 657), (643, 678, 679, 644), (630, 665, 666, 631), (644, 679, 680, 645), (631, 666, 667, 632), (645, 680, 681, 646), (632, 667, 668, 633), (646, 681, 682, 647), (633, 668, 669, 634), (647, 682, 683, 648), (634, 669, 670, 635), (648, 683, 684, 649), (635, 670, 671, 636), (649, 684, 685, 650), (636, 671, 672, 637), (623, 658, 659, 624), (650, 685, 686, 651), (637, 672, 673, 638), (624, 659, 660, 625), (651, 686, 687, 652), (638, 673, 674, 639), (625, 660, 661, 626), (652, 687, 688, 653), (639, 674, 675, 640), (626, 661, 662, 627), (675, 696, 697, 676), (25, 60, 201), (698, 47, 48, 16), (694, 34, 35, 7), (7, 35, 36, 695), (695, 36, 37, 8), (18, 50, 51, 699), (699, 51, 52, 19), (377, 26, 0), (19, 52, 53, 700), (0, 26, 27, 693), (700, 53, 54, 20), (693, 27, 28, 1), (21, 55, 56, 701), (13, 42, 43, 696), (701, 56, 57, 22), (696, 43, 44, 697), (697, 44, 45, 14), (15, 46, 47, 698), (6, 33, 34, 694), (377, 61, 26), (60, 95, 201), (95, 130, 201), (377, 96, 61), (130, 165, 201), (377, 131, 96), (165, 200, 201), (377, 166, 131), (200, 236, 201), (377, 202, 166), (377, 237, 202), (236, 271, 201), (271, 306, 201), (377, 272, 237), (377, 307, 272), (306, 341, 201), (341, 376, 201), (377, 342, 307), (377, 378, 342), (376, 412, 201), (412, 447, 201), (377, 413, 378), (377, 448, 413), (447, 482, 201), (482, 517, 201), (377, 483, 448), (517, 552, 201), (377, 518, 483), (377, 553, 518), (552, 587, 201), (587, 622, 201), (377, 588, 553), (377, 623, 588), (622, 657, 201), (657, 692, 201), (377, 658, 623), (682, 18, 699, 683), (669, 8, 9, 670), (683, 699, 19, 684), (670, 9, 10, 671), (377, 0, 658), (684, 19, 700, 685), (671, 10, 11, 672), (658, 0, 693, 659), (685, 700, 20, 686), (672, 11, 12, 673), (659, 693, 1, 660), (686, 20, 21, 687), (673, 12, 13, 674), (660, 1, 2, 661), (687, 21, 701, 688), (674, 13, 696, 675), (661, 2, 3, 662), (688, 701, 22, 689), (662, 3, 4, 663), (689, 22, 23, 690), (676, 697, 14, 677), (663, 4, 5, 664), (690, 23, 24, 691), (677, 14, 15, 678), (664, 5, 6, 665), (691, 24, 25, 692), (678, 15, 698, 679), (665, 6, 694, 666), (692, 25, 201), (679, 698, 16, 680), (666, 694, 7, 667), (680, 16, 17, 681), (667, 7, 695, 668), (681, 17, 18, 682), (668, 695, 8, 669)])
me_mesh.polygons.foreach_set('use_smooth', [True] * 720)
me_mesh.polygons.foreach_set('material_index', [0, 0, 0, 1, 0, 0, 0, 0, 0, 0, 0, 0, 0, 0, 0, 0, 0, 0, 1, 0, 0, 0, 0, 0, 0, 0, 0, 0, 0, 0, 0, 0, 0, 0, 0, 0, 0, 0, 0, 0, 0, 0, 0, 0, 0, 0, 0, 0, 1, 0, 0, 0, 0, 0, 0, 0, 0, 0, 0, 0, 0, 1, 0, 0, 0, 1, 0, 0, 0, 0, 0, 0, 0, 0, 0, 0, 0, 0, 0, 0, 0, 0, 0, 0, 0, 0, 0, 0, 0, 0, 0, 0, 0, 0, 0, 0, 0, 0, 0, 0, 0, 0, 0, 0, 0, 0, 0, 0, 0, 0, 0, 0, 0, 1, 0, 0, 0, 1, 0, 0, 0, 0, 0, 0, 0, 1, 0, 0, 0, 1, 0, 0, 0, 0, 0, 0, 0, 0, 0, 0, 0, 0, 0, 0, 0, 0, 0, 0, 0, 0, 0, 0, 0, 0, 0, 0, 0, 0, 0, 0, 0, 0, 0, 0, 0, 0, 0, 0, 0, 0, 0, 0, 0, 0, 0, 0, 0, 1, 0, 0, 0, 1, 0, 0, 0, 0, 0, 0, 0, 0, 1, 0, 0, 0, 1, 0, 0, 0, 0, 0, 0, 0, 0, 0, 0, 0, 0, 0, 0, 0, 0, 0, 0, 0, 0, 0, 0, 0, 0, 0, 0, 0, 0, 0, 0, 0, 0, 0, 0, 0, 0, 0, 0, 0, 0, 0, 0, 0, 0, 0, 0, 1, 0, 0, 0, 1, 0, 0, 0, 0, 0, 0, 0, 0, 0, 0, 1, 0, 0, 0, 1, 0, 0, 0, 0, 0, 0, 0, 0, 0, 0, 0, 0, 0, 0, 0, 0, 0, 0, 0, 0, 0, 0, 0, 0, 0, 0, 0, 0, 0, 0, 0, 0, 0, 0, 0, 0, 0, 0, 0, 0, 0, 0, 0, 0, 1, 0, 0, 0, 1, 0, 0, 0, 0, 0, 0, 0, 0, 0, 0, 0, 0, 0, 0, 0, 1, 0, 0, 0, 0, 0, 0, 0, 0, 0, 0, 0, 0, 0, 0, 0, 0, 0, 0, 0, 0, 0, 0, 0, 0, 0, 0, 0, 0, 0, 1, 0, 0, 0, 0, 0, 0, 0, 0, 0, 0, 0, 0, 0, 1, 0, 0, 0, 1, 0, 0, 0, 0, 0, 0, 0, 0, 0, 0, 0, 0, 0, 0, 0, 0, 0, 0, 0, 0, 0, 0, 0, 0, 0, 0, 0, 0, 0, 0, 0, 0, 0, 0, 0, 0, 0, 0, 0, 0, 0, 0, 0, 0, 0, 0, 1, 0, 0, 0, 1, 0, 0, 0, 0, 0, 0, 0, 1, 0, 0, 0, 1, 0, 0, 0, 0, 0, 0, 0, 0, 0, 0, 0, 0, 0, 0, 0, 0, 0, 0, 0, 0, 0, 0, 0, 0, 0, 0, 0, 0, 0, 0, 0, 0, 0, 0, 0, 0, 0, 0, 0, 0, 0, 0, 0, 0, 0, 0, 0, 1, 0, 0, 0, 1, 0, 0, 0, 0, 0, 0, 0, 0, 1, 0, 0, 0, 1, 0, 0, 0, 0, 0, 0, 0, 0, 0, 0, 0, 0, 0, 0, 0, 0, 0, 0, 0, 0, 0, 0, 0, 0, 0, 0, 0, 0, 0, 0, 0, 0, 0, 0, 0, 0, 0, 0, 0, 0, 0, 0, 0, 0, 0, 0, 1, 0, 0, 0, 1, 0, 0, 0, 0, 0, 0, 0, 0, 0, 1, 0, 0, 0, 1, 0, 0, 0, 0, 0, 0, 0, 0, 0, 0, 0, 0, 0, 0, 0, 0, 0, 0, 0, 0, 0, 0, 0, 0, 0, 0, 0, 0, 0, 0, 0, 0, 0, 0, 0, 0, 0, 0, 0, 0, 0, 0, 0, 0, 0, 1, 0, 0, 0, 1, 0, 0, 0, 0, 0, 0, 0, 0, 0, 0, 0, 0, 0, 0, 0, 0, 0, 1, 0, 0, 0, 0, 0, 0, 0, 0, 0, 0, 0, 0, 0, 0, 0, 0, 0, 0, 0, 0, 0, 0, 0, 0, 0, 0, 0, 0, 0, 0, 0, 0, 0, 0, 0, 0, 0, 0, 0, 0, 0, 0, 0, 0, 0, 0, 0, 0, 0, 0, 0, 0, 0, 1, 0, 0, 0, 0, 0, 0, 0, 0, 0, 0, 0, 0, 0, 0, 0, 0, 0, 0, 0, 0, 0, 0, 0, 0, 0, 0, 0, 0, 0, 0, 1])
me_mesh.materials.append(mat_pin)
me_mesh.materials.append(mat_stripe)
me_mesh.use_remesh_preserve_volume = False
me_mesh.use_remesh_preserve_attributes = False
me_mesh.use_mirror_vertex_groups = False
me_mesh.update()

# ---- objects
ob_pin = bpy.data.objects.new('Pin', me_mesh)
ob_lamp = bpy.data.objects.new('Lamp', light_lamp)
ob_camera = bpy.data.objects.new('Camera', cam_camera)

# ---- transforms, parenting, visibility, modifiers, constraints
ob_pin.location = (0.0, 0.0, 1.9)
ob_pin.lineart.crease_threshold = 0.0
ob_lamp.location = (4.076, 1.005, 5.904)
ob_lamp.rotation_euler = (0.6503, 0.05522, 1.866)
ob_lamp.lock_rotations_4d = False
ob_lamp.empty_display_type = 'ARROWS'
ob_lamp.color = (0.0, 0.0, 0.0, 0.0)
ob_lamp.lineart.crease_threshold = 0.0
ob_camera.location = (7.481, -6.508, 5.344)
ob_camera.rotation_euler = (1.109, 0.01082, 0.8149)
ob_camera.lock_rotations_4d = False
ob_camera.empty_display_type = 'ARROWS'
ob_camera.color = (0.0, 0.0, 0.0, 0.0)
ob_camera.display_type = 'WIRE'
ob_camera.lineart.crease_threshold = 0.0

# ---- collection membership
col_collection_1.objects.link(ob_pin)
col_collection_1.objects.link(ob_lamp)
col_collection_1.objects.link(ob_camera)

# ---- scene / render settings (as saved in the file)
scene.camera = ob_camera
scene.frame_start = 1; scene.frame_end = 250; scene.frame_set(1)
scene.render.engine = 'BLENDER_EEVEE_NEXT'
scene.render.resolution_percentage = 50
scene.render.dither_intensity = 0.0
scene.cycles.use_denoising = False
scene.cycles.samples = 10
scene.cycles.sampling_pattern = 'TABULATED_SOBOL'
scene.cycles.light_sampling_threshold = 0.0
scene.cycles.use_adaptive_sampling = False
scene.cycles.use_light_tree = False
scene.cycles.blur_glossy = 0.0
scene.cycles.pixel_filter_type = 'GAUSSIAN'
scene.cycles.sample_clamp_indirect = 0.0
scene.view_settings.view_transform = 'Standard'
bpy.context.view_layer.update()
